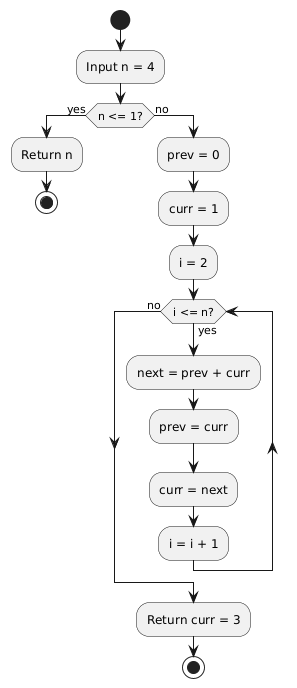

The diagram above was rendered by PlantUML. Its source (embedded in the PNG):
@startuml
start

:Input n = 4;

if (n <= 1?) then (yes)
  :Return n;
  stop
else (no)
  :prev = 0;
  :curr = 1;
  :i = 2;
  while (i <= n?) is (yes)
    :next = prev + curr;
    :prev = curr;
    :curr = next;
    :i = i + 1;
  endwhile (no)
  :Return curr = 3;
  stop
endif
@enduml